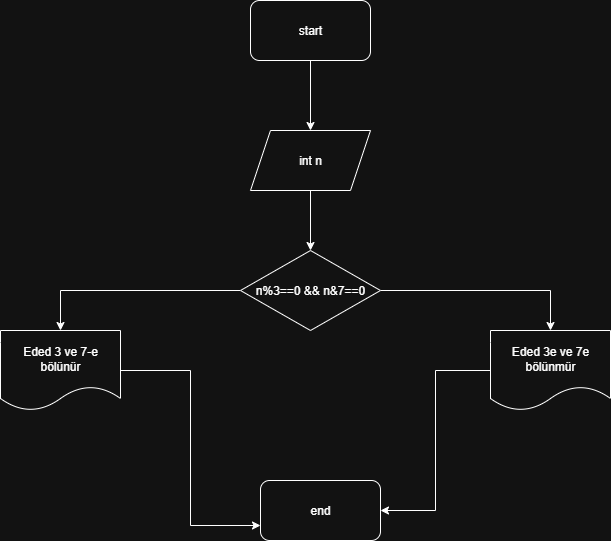

The diagram above was exported from draw.io. Its source (the exported page's mxGraphModel, read from the mxfile embedded in the PNG):
<mxGraphModel dx="946" dy="541" grid="1" gridSize="10" guides="1" tooltips="1" connect="1" arrows="1" fold="1" page="1" pageScale="1" pageWidth="850" pageHeight="1100" math="0" shadow="0">
  <root>
    <mxCell id="0" />
    <mxCell id="1" parent="0" />
    <mxCell id="Ov5dciJyLORKIaM6TMEH-16" style="edgeStyle=orthogonalEdgeStyle;rounded=0;orthogonalLoop=1;jettySize=auto;html=1;entryX=0.5;entryY=0;entryDx=0;entryDy=0;" edge="1" parent="1" source="Ov5dciJyLORKIaM6TMEH-10" target="Ov5dciJyLORKIaM6TMEH-11">
      <mxGeometry relative="1" as="geometry" />
    </mxCell>
    <mxCell id="Ov5dciJyLORKIaM6TMEH-10" value="start" style="rounded=1;whiteSpace=wrap;html=1;" vertex="1" parent="1">
      <mxGeometry x="320" y="50" width="120" height="60" as="geometry" />
    </mxCell>
    <mxCell id="Ov5dciJyLORKIaM6TMEH-15" style="edgeStyle=orthogonalEdgeStyle;rounded=0;orthogonalLoop=1;jettySize=auto;html=1;entryX=0.5;entryY=0;entryDx=0;entryDy=0;" edge="1" parent="1" source="Ov5dciJyLORKIaM6TMEH-11" target="Ov5dciJyLORKIaM6TMEH-14">
      <mxGeometry relative="1" as="geometry" />
    </mxCell>
    <mxCell id="Ov5dciJyLORKIaM6TMEH-11" value="int n" style="shape=parallelogram;perimeter=parallelogramPerimeter;whiteSpace=wrap;html=1;fixedSize=1;" vertex="1" parent="1">
      <mxGeometry x="320" y="180" width="120" height="60" as="geometry" />
    </mxCell>
    <mxCell id="Ov5dciJyLORKIaM6TMEH-19" style="edgeStyle=orthogonalEdgeStyle;rounded=0;orthogonalLoop=1;jettySize=auto;html=1;entryX=0.5;entryY=0;entryDx=0;entryDy=0;" edge="1" parent="1" source="Ov5dciJyLORKIaM6TMEH-14" target="Ov5dciJyLORKIaM6TMEH-17">
      <mxGeometry relative="1" as="geometry" />
    </mxCell>
    <mxCell id="Ov5dciJyLORKIaM6TMEH-21" style="edgeStyle=orthogonalEdgeStyle;rounded=0;orthogonalLoop=1;jettySize=auto;html=1;entryX=0.5;entryY=0;entryDx=0;entryDy=0;" edge="1" parent="1" source="Ov5dciJyLORKIaM6TMEH-14" target="Ov5dciJyLORKIaM6TMEH-18">
      <mxGeometry relative="1" as="geometry" />
    </mxCell>
    <mxCell id="Ov5dciJyLORKIaM6TMEH-14" value="n%3==0 &amp;amp;&amp;amp; n&amp;amp;7==0" style="rhombus;whiteSpace=wrap;html=1;" vertex="1" parent="1">
      <mxGeometry x="310" y="300" width="140" height="80" as="geometry" />
    </mxCell>
    <mxCell id="Ov5dciJyLORKIaM6TMEH-23" style="edgeStyle=orthogonalEdgeStyle;rounded=0;orthogonalLoop=1;jettySize=auto;html=1;entryX=0;entryY=0.75;entryDx=0;entryDy=0;" edge="1" parent="1" source="Ov5dciJyLORKIaM6TMEH-17" target="Ov5dciJyLORKIaM6TMEH-22">
      <mxGeometry relative="1" as="geometry" />
    </mxCell>
    <mxCell id="Ov5dciJyLORKIaM6TMEH-17" value="Eded 3 ve 7-e bölünür" style="shape=document;whiteSpace=wrap;html=1;boundedLbl=1;" vertex="1" parent="1">
      <mxGeometry x="70" y="380" width="120" height="80" as="geometry" />
    </mxCell>
    <mxCell id="Ov5dciJyLORKIaM6TMEH-25" style="edgeStyle=orthogonalEdgeStyle;rounded=0;orthogonalLoop=1;jettySize=auto;html=1;entryX=1;entryY=0.5;entryDx=0;entryDy=0;" edge="1" parent="1" source="Ov5dciJyLORKIaM6TMEH-18" target="Ov5dciJyLORKIaM6TMEH-22">
      <mxGeometry relative="1" as="geometry" />
    </mxCell>
    <mxCell id="Ov5dciJyLORKIaM6TMEH-18" value="Eded 3e ve 7e bölünmür" style="shape=document;whiteSpace=wrap;html=1;boundedLbl=1;" vertex="1" parent="1">
      <mxGeometry x="560" y="380" width="120" height="80" as="geometry" />
    </mxCell>
    <mxCell id="Ov5dciJyLORKIaM6TMEH-22" value="end" style="rounded=1;whiteSpace=wrap;html=1;" vertex="1" parent="1">
      <mxGeometry x="330" y="530" width="120" height="60" as="geometry" />
    </mxCell>
  </root>
</mxGraphModel>